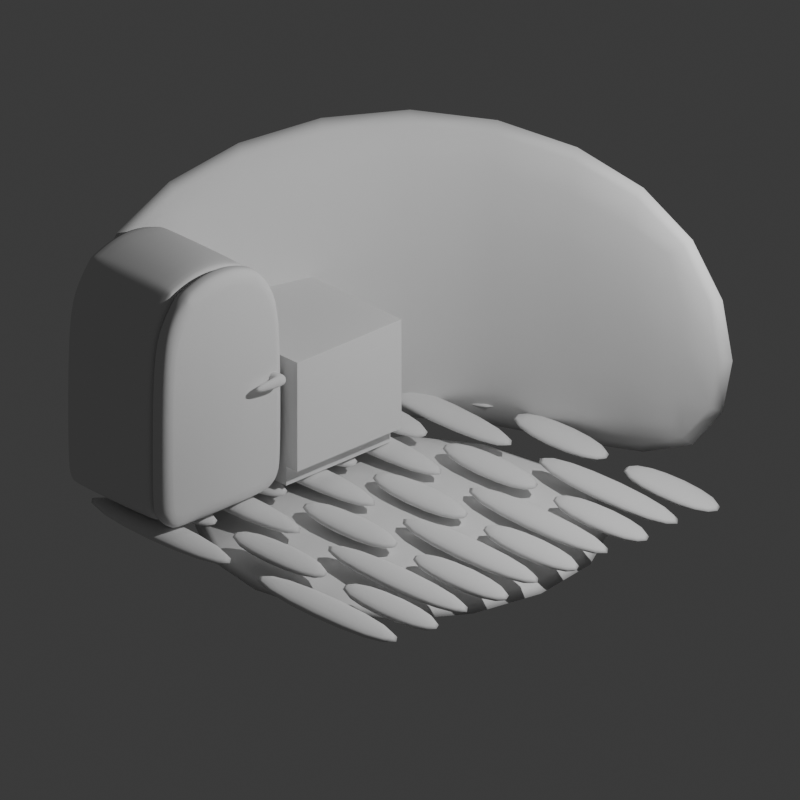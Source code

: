 # Source: Kitchen4.blend  (saved by Blender 4.0.36; exported with 4.5.12 LTS)
import bpy
from mathutils import Matrix  # noqa: F401  (used for matrix-valued properties, if any)

bpy.ops.wm.read_factory_settings(use_empty=True)
scene = bpy.context.scene
scene.name = 'Scene'

# ---- collections
col_collection = bpy.data.collections.new('Collection'); scene.collection.children.link(col_collection)

# ---- world
world_world = bpy.data.worlds.new('World'); scene.world = world_world
world_world.use_nodes = True; world_world.node_tree.nodes.clear()
_N = world_world.node_tree.nodes; _L = world_world.node_tree.links
n0 = _N.new('ShaderNodeOutputWorld'); n0.name = 'World Output'; n0.location = (300, 300)
n1 = _N.new('ShaderNodeBackground'); n1.name = 'Background'; n1.location = (10, 300)
n1.inputs[0].default_value = (0.05088, 0.05088, 0.05088, 1.0)
_L.new(n1.outputs[0], n0.inputs[0])
n0.is_active_output = True
world_world.color = (0.05088, 0.05088, 0.05088)
world_world.use_sun_shadow = False
world_world.sun_shadow_jitter_overblur = 0.0

# ---- cameras
cam_camera = bpy.data.cameras.new('Camera')
cam_camera.type = 'ORTHO'
cam_camera.clip_end = 100.0
cam_camera.ortho_scale = 7.474

# ---- lights
light_light = bpy.data.lights.new('Light', 'POINT')
light_light.transmission_factor = 0.0
light_light.use_soft_falloff = False
light_light.energy = 1000.0
light_light.shadow_soft_size = 0.1
light_light.shadow_maximum_resolution = 0.006
light_light.use_absolute_resolution = True

# ---- meshes
me_cube_001 = bpy.data.meshes.new('Cube.001')
me_cube_001.from_pydata([(-1.2, -1.0, -1.0), (-1.2, -1.0, 1.0), (-1.2, 1.2, -1.0), (-1.2, 1.2, 1.0), (1.0, 1.2, -1.0), (1.0, 1.2, 1.0), (-1.0, -1.0, -1.0), (-1.0, -1.0, 1.0), (-1.0, 1.0, -1.0), (-1.0, 1.0, 1.0), (1.0, 1.0, -1.0), (1.0, 1.0, 1.0)], [], [(0, 1, 3, 2), (2, 3, 5, 4), (6, 8, 9, 7), (8, 10, 11, 9), (0, 2, 8, 6), (1, 0, 6, 7), (3, 1, 7, 9), (2, 4, 10, 8), (5, 3, 9, 11), (4, 5, 11, 10)])
me_cube_001.polygons.foreach_set('use_smooth', [True] * 10)
_uv = me_cube_001.uv_layers.new(name='UVMap')
_uv.uv.foreach_set('vector', [0.375, 0.0, 0.625, 0.0, 0.625, 0.25, 0.375, 0.25, 0.375, 0.25, 0.625, 0.25, 0.625, 0.5, 0.375, 0.5, 0.375, 0.0, 0.375, 0.25, 0.625, 0.25, 0.625, 0.0, 0.375, 0.25, 0.375, 0.5, 0.625, 0.5, 0.625, 0.25, 0.375, 0.0, 0.375, 0.25, 0.375, 0.25, 0.375, 0.0, 0.625, 0.0, 0.375, 0.0, 0.375, 0.0, 0.625, 0.0, 0.625, 0.25, 0.625, 0.0, 0.625, 0.0, 0.625, 0.25, 0.375, 0.25, 0.375, 0.5, 0.375, 0.5, 0.375, 0.25, 0.625, 0.5, 0.625, 0.25, 0.625, 0.25, 0.625, 0.5, 0.375, 0.5, 0.625, 0.5, 0.625, 0.5, 0.375, 0.5])
me_cube_001.update()
me_cube_002 = bpy.data.meshes.new('Cube.002')
me_cube_002.from_pydata([(-1.0, -1.0, -1.0), (-1.0, 1.0, -1.0), (1.0, -1.0, -1.0), (1.0, 1.0, -1.0), (-1.0, -1.0, -0.8), (-1.0, 1.0, -0.8), (1.0, -1.0, -0.8), (1.0, 1.0, -0.8)], [], [(1, 3, 2, 0), (5, 4, 6, 7), (1, 0, 4, 5), (3, 1, 5, 7), (2, 3, 7, 6), (0, 2, 6, 4)])
me_cube_002.polygons.foreach_set('use_smooth', [True] * 6)
_uv = me_cube_002.uv_layers.new(name='UVMap')
_uv.uv.foreach_set('vector', [0.125, 0.5, 0.375, 0.5, 0.375, 0.75, 0.125, 0.75, 0.125, 0.5, 0.125, 0.75, 0.375, 0.75, 0.375, 0.5, 0.125, 0.5, 0.125, 0.75, 0.125, 0.75, 0.125, 0.5, 0.375, 0.5, 0.125, 0.5, 0.125, 0.5, 0.375, 0.5, 0.375, 0.75, 0.375, 0.5, 0.375, 0.5, 0.375, 0.75, 0.125, 0.75, 0.375, 0.75, 0.375, 0.75, 0.125, 0.75])
me_cube_002.update()
me_cube_003 = bpy.data.meshes.new('Cube.003')
me_cube_003.from_pydata([(-1.0, -1.0, -0.8), (-1.0, 1.0, -0.8), (1.0, -1.0, -0.8), (1.0, 1.0, -0.8), (-1.012, -0.5773, -0.7167), (-1.012, -0.3939, -0.7167), (0.9881, -0.1939, -0.7167), (0.9881, -0.3773, -0.7167), (-1.012, -0.3773, -0.7167), (-1.012, -0.1939, -0.7167), (0.9881, 0.006085, -0.7167), (0.9881, -0.1773, -0.7167), (-1.012, -0.1773, -0.7167), (-1.012, 0.006085, -0.7167), (0.9881, 0.2061, -0.7167), (0.9881, 0.02268, -0.7167), (-1.012, 0.02268, -0.7167), (-1.012, 0.2061, -0.7167), (0.9881, 0.4061, -0.7167), (0.9881, 0.2227, -0.7167), (-1.012, 0.2227, -0.7167), (-1.012, 0.4061, -0.7167), (-1.0, 0.7917, -0.8), (-1.0, 0.8083, -0.8), (-1.0, 0.5917, -0.8), (-1.0, 0.6083, -0.8), (-1.0, 0.3917, -0.8), (-1.0, 0.4083, -0.8), (-1.0, 0.1917, -0.8), (-1.0, 0.2083, -0.8), (-1.0, -0.008296, -0.8), (-1.0, 0.008296, -0.8), (-1.0, -0.2083, -0.8), (-1.0, -0.1917, -0.8), (-1.0, -0.4083, -0.8), (-1.0, -0.3917, -0.8), (-1.0, -0.6083, -0.8), (-1.0, -0.5917, -0.8), (-1.0, -0.8083, -0.8), (-1.0, -0.7917, -0.8), (1.0, -0.7917, -0.8), (1.0, -0.8083, -0.8), (1.0, -0.5917, -0.8), (1.0, -0.6083, -0.8), (1.0, -0.3917, -0.8), (1.0, -0.4083, -0.8), (1.0, -0.1917, -0.8), (1.0, -0.2083, -0.8), (1.0, 0.008296, -0.8), (1.0, -0.008296, -0.8), (1.0, 0.2083, -0.8), (1.0, 0.1917, -0.8), (1.0, 0.4083, -0.8), (1.0, 0.3917, -0.8), (1.0, 0.6083, -0.8), (1.0, 0.5917, -0.8), (1.0, 0.8083, -0.8), (1.0, 0.7917, -0.8), (0.9881, 0.6061, -0.7167), (0.9881, 0.4227, -0.7167), (-1.012, 0.4227, -0.7167), (-1.012, 0.6061, -0.7167), (0.9881, 0.8061, -0.7167), (0.9881, 0.6227, -0.7167), (-1.012, 0.6227, -0.7167), (-1.012, 0.8061, -0.7167), (0.9881, 1.014, -0.7167), (0.9881, 0.8227, -0.7167), (-1.012, 0.8227, -0.7167), (-1.012, 1.014, -0.7167), (-0.3266, 0.008296, -0.8), (-0.3401, 0.008296, -0.8), (0.3401, 0.008296, -0.8), (0.3266, 0.008296, -0.8), (0.3266, 0.1917, -0.8), (0.3401, 0.1917, -0.8), (-0.3401, 0.1917, -0.8), (-0.3266, 0.1917, -0.8), (0.03141, -0.1917, -0.8), (0.01794, -0.1917, -0.8), (0.01794, -0.008296, -0.8), (0.03141, -0.008296, -0.8), (-0.3266, -0.3917, -0.8), (-0.3401, -0.3917, -0.8), (0.3401, -0.3917, -0.8), (0.3266, -0.3917, -0.8), (0.3266, -0.2083, -0.8), (0.3401, -0.2083, -0.8), (-0.3401, -0.2083, -0.8), (-0.3266, -0.2083, -0.8), (0.001238, -0.5917, -0.8), (-0.01223, -0.5917, -0.8), (-0.01223, -0.4083, -0.8), (0.001238, -0.4083, -0.8), (-0.3266, -0.7917, -0.8), (-0.3401, -0.7917, -0.8), (0.3401, -0.7917, -0.8), (0.3266, -0.7917, -0.8), (0.3266, -0.6083, -0.8), (0.3401, -0.6083, -0.8), (-0.3401, -0.6083, -0.8), (-0.3266, -0.6083, -0.8), (-0.006736, -0.8083, -0.8), (0.006736, -0.8083, -0.8), (0.006736, -1.0, -0.8), (-0.006736, -1.0, -0.8), (-0.006736, 0.3917, -0.8), (0.006736, 0.3917, -0.8), (0.006736, 0.2083, -0.8), (-0.006736, 0.2083, -0.8), (-0.3401, 0.5917, -0.8), (-0.3266, 0.5917, -0.8), (0.3266, 0.5917, -0.8), (0.3401, 0.5917, -0.8), (0.3401, 0.4083, -0.8), (0.3266, 0.4083, -0.8), (-0.3266, 0.4083, -0.8), (-0.3401, 0.4083, -0.8), (-0.006736, 0.7917, -0.8), (0.006736, 0.7917, -0.8), (0.006736, 0.6083, -0.8), (-0.006736, 0.6083, -0.8), (0.3267, 1.0, -0.8), (0.3402, 1.0, -0.8), (-0.34, 1.0, -0.8), (-0.3265, 1.0, -0.8), (0.3402, 0.8083, -0.8), (0.3267, 0.8083, -0.8), (-0.3265, 0.8083, -0.8), (-0.34, 0.8083, -0.8), (0.9881, -0.5773, -0.7167), (0.9881, -0.3939, -0.7167), (-1.012, -0.5939, -0.7167), (-1.012, -0.7773, -0.7167), (0.9881, -0.7773, -0.7167), (0.9881, -0.5939, -0.7167), (-1.012, -0.7939, -0.7167), (-1.012, -0.9856, -0.7167), (0.9881, -0.9856, -0.7167), (0.9881, -0.7939, -0.7167), (-0.00521, 0.2227, -0.7167), (-0.00521, 0.4061, -0.7167), (-0.01868, 0.4061, -0.7167), (-0.01868, 0.2227, -0.7167), (-0.3384, 0.8227, -0.7167), (-0.3384, 1.014, -0.7167), (-0.3519, 1.014, -0.7167), (-0.3519, 0.8227, -0.7167), (0.3281, 0.4227, -0.7167), (0.3281, 0.6061, -0.7167), (0.3147, 0.6061, -0.7167), (0.3147, 0.4227, -0.7167), (0.3281, 0.02268, -0.7167), (0.3281, 0.2061, -0.7167), (0.3147, 0.2061, -0.7167), (0.3147, 0.02268, -0.7167), (-0.3385, 0.02268, -0.7167), (-0.3385, 0.2061, -0.7167), (-0.352, 0.2061, -0.7167), (-0.352, 0.02268, -0.7167), (0.01947, -0.1773, -0.7167), (0.01947, 0.006085, -0.7167), (0.005994, 0.006085, -0.7167), (0.005994, -0.1773, -0.7167), (0.3282, 0.8227, -0.7167), (0.3282, 1.014, -0.7167), (0.3148, 1.014, -0.7167), (0.3148, 0.8227, -0.7167), (-0.00521, 0.6227, -0.7167), (-0.00521, 0.8061, -0.7167), (-0.01868, 0.8061, -0.7167), (-0.01868, 0.6227, -0.7167), (-0.3385, 0.4227, -0.7167), (-0.3385, 0.6061, -0.7167), (-0.352, 0.6061, -0.7167), (-0.352, 0.4227, -0.7167), (0.3281, -0.3773, -0.7167), (0.3281, -0.1939, -0.7167), (0.3147, -0.1939, -0.7167), (0.3147, -0.3773, -0.7167), (-0.3385, -0.3773, -0.7167), (-0.3385, -0.1939, -0.7167), (-0.352, -0.1939, -0.7167), (-0.352, -0.3773, -0.7167), (-0.01071, -0.5773, -0.7167), (-0.01071, -0.3939, -0.7167), (-0.02418, -0.3939, -0.7167), (-0.02418, -0.5773, -0.7167), (0.3281, -0.7773, -0.7167), (0.3281, -0.5939, -0.7167), (0.3147, -0.5939, -0.7167), (0.3147, -0.7773, -0.7167), (-0.3385, -0.7773, -0.7167), (-0.3385, -0.5939, -0.7167), (-0.352, -0.5939, -0.7167), (-0.352, -0.7773, -0.7167), (-0.00521, -0.9856, -0.7167), (-0.00521, -0.7939, -0.7167), (-0.01868, -0.7939, -0.7167), (-0.01868, -0.9856, -0.7167)], [], [(111, 112, 115, 116), (123, 3, 56, 126), (22, 118, 121, 25), (26, 106, 109, 29), (30, 80, 79, 33), (32, 88, 83, 35), (34, 92, 91, 37), (36, 100, 95, 39), (38, 102, 105, 0), (107, 53, 50, 108), (75, 51, 48, 72), (77, 74, 73, 70), (81, 49, 46, 78), (87, 47, 44, 84), (89, 86, 85, 82), (93, 45, 42, 90), (99, 43, 40, 96), (101, 98, 97, 94), (103, 41, 2, 104), (125, 122, 127, 128), (113, 55, 52, 114), (24, 110, 117, 27), (119, 57, 54, 120), (185, 184, 130, 131), (1, 124, 129, 23), (181, 180, 179, 178), (177, 176, 7, 6), (161, 160, 11, 10), (157, 156, 155, 154), (153, 152, 15, 14), (141, 140, 19, 18), (136, 137, 199, 198), (132, 133, 195, 194), (5, 4, 187, 186), (9, 8, 183, 182), (13, 12, 163, 162), (21, 20, 143, 142), (65, 64, 171, 170), (165, 164, 67, 66), (173, 172, 151, 150), (28, 76, 71, 31), (189, 188, 134, 135), (193, 192, 191, 190), (197, 196, 138, 139), (145, 144, 167, 166), (149, 148, 59, 58), (61, 60, 175, 174), (169, 168, 63, 62), (69, 68, 147, 146), (17, 16, 159, 158), (116, 115, 151, 172), (44, 47, 6, 7), (110, 24, 61, 174), (93, 90, 184, 185), (34, 37, 4, 5), (27, 117, 175, 60), (42, 45, 131, 130), (55, 113, 149, 58), (91, 92, 186, 187), (36, 39, 133, 132), (114, 52, 59, 148), (40, 43, 135, 134), (118, 22, 65, 170), (99, 96, 188, 189), (38, 0, 137, 136), (25, 121, 171, 64), (2, 41, 139, 138), (57, 119, 169, 62), (97, 98, 190, 191), (120, 54, 63, 168), (107, 108, 140, 141), (3, 123, 165, 66), (101, 94, 192, 193), (126, 56, 67, 164), (109, 106, 142, 143), (122, 125, 145, 166), (95, 100, 194, 195), (128, 127, 167, 144), (125, 128, 144, 145), (124, 1, 69, 146), (103, 104, 196, 197), (23, 129, 147, 68), (129, 124, 146, 147), (105, 102, 198, 199), (76, 28, 17, 158), (113, 114, 148, 149), (31, 71, 159, 16), (74, 77, 157, 154), (115, 112, 150, 151), (70, 73, 155, 156), (51, 75, 153, 14), (75, 72, 152, 153), (72, 48, 15, 152), (80, 30, 13, 162), (73, 74, 154, 155), (33, 79, 163, 12), (49, 81, 161, 10), (77, 70, 156, 157), (78, 46, 11, 160), (88, 32, 9, 182), (71, 76, 158, 159), (35, 83, 183, 8), (86, 89, 181, 178), (81, 78, 160, 161), (82, 85, 179, 180), (47, 87, 177, 6), (79, 80, 162, 163), (84, 44, 7, 176), (92, 34, 5, 186), (123, 126, 164, 165), (37, 91, 187, 4), (45, 93, 185, 131), (127, 122, 166, 167), (90, 42, 130, 184), (100, 36, 132, 194), (119, 120, 168, 169), (39, 95, 195, 133), (98, 101, 193, 190), (121, 118, 170, 171), (1, 23, 68, 69), (94, 97, 191, 192), (56, 3, 66, 67), (43, 99, 189, 135), (111, 116, 172, 173), (22, 25, 64, 65), (96, 40, 134, 188), (54, 57, 62, 63), (102, 38, 136, 198), (117, 110, 174, 175), (24, 27, 60, 61), (0, 105, 199, 137), (52, 55, 58, 59), (41, 103, 197, 139), (87, 84, 176, 177), (26, 29, 20, 21), (104, 2, 138, 196), (50, 53, 18, 19), (53, 107, 141, 18), (85, 86, 178, 179), (28, 31, 16, 17), (108, 50, 19, 140), (48, 51, 14, 15), (106, 26, 21, 142), (89, 82, 180, 181), (30, 33, 12, 13), (29, 109, 143, 20), (46, 49, 10, 11), (112, 111, 173, 150), (83, 88, 182, 183), (32, 35, 8, 9)])
me_cube_003.polygons.foreach_set('use_smooth', [True] * 150)
_uv = me_cube_003.uv_layers.new(name='UVMap')
_uv.uv.foreach_set('vector', [0.2092, 0.551, 0.2908, 0.551, 0.2908, 0.574, 0.2092, 0.574, 0.2925, 0.5, 0.375, 0.5, 0.375, 0.524, 0.2925, 0.524, 0.125, 0.526, 0.2492, 0.526, 0.2492, 0.549, 0.125, 0.549, 0.125, 0.576, 0.2492, 0.576, 0.2492, 0.599, 0.125, 0.599, 0.125, 0.626, 0.2522, 0.626, 0.2522, 0.649, 0.125, 0.649, 0.125, 0.651, 0.2075, 0.651, 0.2075, 0.674, 0.125, 0.674, 0.125, 0.676, 0.2485, 0.676, 0.2485, 0.699, 0.125, 0.699, 0.125, 0.701, 0.2075, 0.701, 0.2075, 0.724, 0.125, 0.724, 0.125, 0.726, 0.2492, 0.726, 0.2492, 0.75, 0.125, 0.75, 0.2508, 0.576, 0.375, 0.576, 0.375, 0.599, 0.2508, 0.599, 0.2925, 0.601, 0.375, 0.601, 0.375, 0.624, 0.2925, 0.624, 0.2092, 0.601, 0.2908, 0.601, 0.2908, 0.624, 0.2092, 0.624, 0.2539, 0.626, 0.375, 0.626, 0.375, 0.649, 0.2539, 0.649, 0.2925, 0.651, 0.375, 0.651, 0.375, 0.674, 0.2925, 0.674, 0.2092, 0.651, 0.2908, 0.651, 0.2908, 0.674, 0.2092, 0.674, 0.2502, 0.676, 0.375, 0.676, 0.375, 0.699, 0.2502, 0.699, 0.2925, 0.701, 0.375, 0.701, 0.375, 0.724, 0.2925, 0.724, 0.2092, 0.701, 0.2908, 0.701, 0.2908, 0.724, 0.2092, 0.724, 0.2508, 0.726, 0.375, 0.726, 0.375, 0.75, 0.2508, 0.75, 0.2092, 0.5, 0.2908, 0.5, 0.2908, 0.524, 0.2092, 0.524, 0.2925, 0.551, 0.375, 0.551, 0.375, 0.574, 0.2925, 0.574, 0.125, 0.551, 0.2075, 0.551, 0.2075, 0.574, 0.125, 0.574, 0.2508, 0.526, 0.375, 0.526, 0.375, 0.549, 0.2508, 0.549, 0.2502, 0.676, 0.2502, 0.699, 0.375, 0.699, 0.375, 0.676, 0.125, 0.5, 0.2075, 0.5, 0.2075, 0.524, 0.125, 0.524, 0.2092, 0.651, 0.2092, 0.674, 0.2908, 0.674, 0.2908, 0.651, 0.2925, 0.651, 0.2925, 0.674, 0.375, 0.674, 0.375, 0.651, 0.2539, 0.626, 0.2539, 0.649, 0.375, 0.649, 0.375, 0.626, 0.2092, 0.601, 0.2092, 0.624, 0.2908, 0.624, 0.2908, 0.601, 0.2925, 0.601, 0.2925, 0.624, 0.375, 0.624, 0.375, 0.601, 0.2508, 0.576, 0.2508, 0.599, 0.375, 0.599, 0.375, 0.576, 0.125, 0.726, 0.125, 0.75, 0.2492, 0.75, 0.2492, 0.726, 0.125, 0.701, 0.125, 0.724, 0.2075, 0.724, 0.2075, 0.701, 0.125, 0.676, 0.125, 0.699, 0.2485, 0.699, 0.2485, 0.676, 0.125, 0.651, 0.125, 0.674, 0.2075, 0.674, 0.2075, 0.651, 0.125, 0.626, 0.125, 0.649, 0.2522, 0.649, 0.2522, 0.626, 0.125, 0.576, 0.125, 0.599, 0.2492, 0.599, 0.2492, 0.576, 0.125, 0.526, 0.125, 0.549, 0.2492, 0.549, 0.2492, 0.526, 0.2925, 0.5, 0.2925, 0.524, 0.375, 0.524, 0.375, 0.5, 0.2092, 0.551, 0.2092, 0.574, 0.2908, 0.574, 0.2908, 0.551, 0.125, 0.601, 0.2075, 0.601, 0.2075, 0.624, 0.125, 0.624, 0.2925, 0.701, 0.2925, 0.724, 0.375, 0.724, 0.375, 0.701, 0.2092, 0.701, 0.2092, 0.724, 0.2908, 0.724, 0.2908, 0.701, 0.2508, 0.726, 0.2508, 0.75, 0.375, 0.75, 0.375, 0.726, 0.2092, 0.5, 0.2092, 0.524, 0.2908, 0.524, 0.2908, 0.5, 0.2925, 0.551, 0.2925, 0.574, 0.375, 0.574, 0.375, 0.551, 0.125, 0.551, 0.125, 0.574, 0.2075, 0.574, 0.2075, 0.551, 0.2508, 0.526, 0.2508, 0.549, 0.375, 0.549, 0.375, 0.526, 0.125, 0.5, 0.125, 0.524, 0.2075, 0.524, 0.2075, 0.5, 0.125, 0.601, 0.125, 0.624, 0.2075, 0.624, 0.2075, 0.601, 0.2092, 0.574, 0.2908, 0.574, 0.2908, 0.574, 0.2092, 0.574, 0.375, 0.674, 0.375, 0.651, 0.375, 0.651, 0.375, 0.674, 0.2075, 0.551, 0.125, 0.551, 0.125, 0.551, 0.2075, 0.551, 0.2502, 0.676, 0.2502, 0.699, 0.2502, 0.699, 0.2502, 0.676, 0.125, 0.676, 0.125, 0.699, 0.125, 0.699, 0.125, 0.676, 0.125, 0.574, 0.2075, 0.574, 0.2075, 0.574, 0.125, 0.574, 0.375, 0.699, 0.375, 0.676, 0.375, 0.676, 0.375, 0.699, 0.375, 0.551, 0.2925, 0.551, 0.2925, 0.551, 0.375, 0.551, 0.2485, 0.699, 0.2485, 0.676, 0.2485, 0.676, 0.2485, 0.699, 0.125, 0.701, 0.125, 0.724, 0.125, 0.724, 0.125, 0.701, 0.2925, 0.574, 0.375, 0.574, 0.375, 0.574, 0.2925, 0.574, 0.375, 0.724, 0.375, 0.701, 0.375, 0.701, 0.375, 0.724, 0.2492, 0.526, 0.125, 0.526, 0.125, 0.526, 0.2492, 0.526, 0.2925, 0.701, 0.2925, 0.724, 0.2925, 0.724, 0.2925, 0.701, 0.125, 0.726, 0.125, 0.75, 0.125, 0.75, 0.125, 0.726, 0.125, 0.549, 0.2492, 0.549, 0.2492, 0.549, 0.125, 0.549, 0.375, 0.75, 0.375, 0.726, 0.375, 0.726, 0.375, 0.75, 0.375, 0.526, 0.2508, 0.526, 0.2508, 0.526, 0.375, 0.526, 0.2908, 0.724, 0.2908, 0.701, 0.2908, 0.701, 0.2908, 0.724, 0.2508, 0.549, 0.375, 0.549, 0.375, 0.549, 0.2508, 0.549, 0.2508, 0.576, 0.2508, 0.599, 0.2508, 0.599, 0.2508, 0.576, 0.375, 0.5, 0.2925, 0.5, 0.2925, 0.5, 0.375, 0.5, 0.2092, 0.701, 0.2092, 0.724, 0.2092, 0.724, 0.2092, 0.701, 0.2925, 0.524, 0.375, 0.524, 0.375, 0.524, 0.2925, 0.524, 0.2492, 0.599, 0.2492, 0.576, 0.2492, 0.576, 0.2492, 0.599, 0.2908, 0.5, 0.2092, 0.5, 0.2092, 0.5, 0.2908, 0.5, 0.2075, 0.724, 0.2075, 0.701, 0.2075, 0.701, 0.2075, 0.724, 0.2092, 0.524, 0.2908, 0.524, 0.2908, 0.524, 0.2092, 0.524, 0.2092, 0.5, 0.2092, 0.524, 0.2092, 0.524, 0.2092, 0.5, 0.2075, 0.5, 0.125, 0.5, 0.125, 0.5, 0.2075, 0.5, 0.2508, 0.726, 0.2508, 0.75, 0.2508, 0.75, 0.2508, 0.726, 0.125, 0.524, 0.2075, 0.524, 0.2075, 0.524, 0.125, 0.524, 0.2075, 0.524, 0.2075, 0.5, 0.2075, 0.5, 0.2075, 0.524, 0.2492, 0.75, 0.2492, 0.726, 0.2492, 0.726, 0.2492, 0.75, 0.2075, 0.601, 0.125, 0.601, 0.125, 0.601, 0.2075, 0.601, 0.2925, 0.551, 0.2925, 0.574, 0.2925, 0.574, 0.2925, 0.551, 0.125, 0.624, 0.2075, 0.624, 0.2075, 0.624, 0.125, 0.624, 0.2908, 0.601, 0.2092, 0.601, 0.2092, 0.601, 0.2908, 0.601, 0.2908, 0.574, 0.2908, 0.551, 0.2908, 0.551, 0.2908, 0.574, 0.2092, 0.624, 0.2908, 0.624, 0.2908, 0.624, 0.2092, 0.624, 0.375, 0.601, 0.2925, 0.601, 0.2925, 0.601, 0.375, 0.601, 0.2925, 0.601, 0.2925, 0.624, 0.2925, 0.624, 0.2925, 0.601, 0.2925, 0.624, 0.375, 0.624, 0.375, 0.624, 0.2925, 0.624, 0.2522, 0.626, 0.125, 0.626, 0.125, 0.626, 0.2522, 0.626, 0.2908, 0.624, 0.2908, 0.601, 0.2908, 0.601, 0.2908, 0.624, 0.125, 0.649, 0.2522, 0.649, 0.2522, 0.649, 0.125, 0.649, 0.375, 0.626, 0.2539, 0.626, 0.2539, 0.626, 0.375, 0.626, 0.2092, 0.601, 0.2092, 0.624, 0.2092, 0.624, 0.2092, 0.601, 0.2539, 0.649, 0.375, 0.649, 0.375, 0.649, 0.2539, 0.649, 0.2075, 0.651, 0.125, 0.651, 0.125, 0.651, 0.2075, 0.651, 0.2075, 0.624, 0.2075, 0.601, 0.2075, 0.601, 0.2075, 0.624, 0.125, 0.674, 0.2075, 0.674, 0.2075, 0.674, 0.125, 0.674, 0.2908, 0.651, 0.2092, 0.651, 0.2092, 0.651, 0.2908, 0.651, 0.2539, 0.626, 0.2539, 0.649, 0.2539, 0.649, 0.2539, 0.626, 0.2092, 0.674, 0.2908, 0.674, 0.2908, 0.674, 0.2092, 0.674, 0.375, 0.651, 0.2925, 0.651, 0.2925, 0.651, 0.375, 0.651, 0.2522, 0.649, 0.2522, 0.626, 0.2522, 0.626, 0.2522, 0.649, 0.2925, 0.674, 0.375, 0.674, 0.375, 0.674, 0.2925, 0.674, 0.2485, 0.676, 0.125, 0.676, 0.125, 0.676, 0.2485, 0.676, 0.2925, 0.5, 0.2925, 0.524, 0.2925, 0.524, 0.2925, 0.5, 0.125, 0.699, 0.2485, 0.699, 0.2485, 0.699, 0.125, 0.699, 0.375, 0.676, 0.2502, 0.676, 0.2502, 0.676, 0.375, 0.676, 0.2908, 0.524, 0.2908, 0.5, 0.2908, 0.5, 0.2908, 0.524, 0.2502, 0.699, 0.375, 0.699, 0.375, 0.699, 0.2502, 0.699, 0.2075, 0.701, 0.125, 0.701, 0.125, 0.701, 0.2075, 0.701, 0.2508, 0.526, 0.2508, 0.549, 0.2508, 0.549, 0.2508, 0.526, 0.125, 0.724, 0.2075, 0.724, 0.2075, 0.724, 0.125, 0.724, 0.2908, 0.701, 0.2092, 0.701, 0.2092, 0.701, 0.2908, 0.701, 0.2492, 0.549, 0.2492, 0.526, 0.2492, 0.526, 0.2492, 0.549, 0.125, 0.5, 0.125, 0.524, 0.125, 0.524, 0.125, 0.5, 0.2092, 0.724, 0.2908, 0.724, 0.2908, 0.724, 0.2092, 0.724, 0.375, 0.524, 0.375, 0.5, 0.375, 0.5, 0.375, 0.524, 0.375, 0.701, 0.2925, 0.701, 0.2925, 0.701, 0.375, 0.701, 0.2092, 0.551, 0.2092, 0.574, 0.2092, 0.574, 0.2092, 0.551, 0.125, 0.526, 0.125, 0.549, 0.125, 0.549, 0.125, 0.526, 0.2925, 0.724, 0.375, 0.724, 0.375, 0.724, 0.2925, 0.724, 0.375, 0.549, 0.375, 0.526, 0.375, 0.526, 0.375, 0.549, 0.2492, 0.726, 0.125, 0.726, 0.125, 0.726, 0.2492, 0.726, 0.2075, 0.574, 0.2075, 0.551, 0.2075, 0.551, 0.2075, 0.574, 0.125, 0.551, 0.125, 0.574, 0.125, 0.574, 0.125, 0.551, 0.125, 0.75, 0.2492, 0.75, 0.2492, 0.75, 0.125, 0.75, 0.375, 0.574, 0.375, 0.551, 0.375, 0.551, 0.375, 0.574, 0.375, 0.726, 0.2508, 0.726, 0.2508, 0.726, 0.375, 0.726, 0.2925, 0.651, 0.2925, 0.674, 0.2925, 0.674, 0.2925, 0.651, 0.125, 0.576, 0.125, 0.599, 0.125, 0.599, 0.125, 0.576, 0.2508, 0.75, 0.375, 0.75, 0.375, 0.75, 0.2508, 0.75, 0.375, 0.599, 0.375, 0.576, 0.375, 0.576, 0.375, 0.599, 0.375, 0.576, 0.2508, 0.576, 0.2508, 0.576, 0.375, 0.576, 0.2908, 0.674, 0.2908, 0.651, 0.2908, 0.651, 0.2908, 0.674, 0.125, 0.601, 0.125, 0.624, 0.125, 0.624, 0.125, 0.601, 0.2508, 0.599, 0.375, 0.599, 0.375, 0.599, 0.2508, 0.599, 0.375, 0.624, 0.375, 0.601, 0.375, 0.601, 0.375, 0.624, 0.2492, 0.576, 0.125, 0.576, 0.125, 0.576, 0.2492, 0.576, 0.2092, 0.651, 0.2092, 0.674, 0.2092, 0.674, 0.2092, 0.651, 0.125, 0.626, 0.125, 0.649, 0.125, 0.649, 0.125, 0.626, 0.125, 0.599, 0.2492, 0.599, 0.2492, 0.599, 0.125, 0.599, 0.375, 0.649, 0.375, 0.626, 0.375, 0.626, 0.375, 0.649, 0.2908, 0.551, 0.2092, 0.551, 0.2092, 0.551, 0.2908, 0.551, 0.2075, 0.674, 0.2075, 0.651, 0.2075, 0.651, 0.2075, 0.674, 0.125, 0.651, 0.125, 0.674, 0.125, 0.674, 0.125, 0.651])
me_cube_003.update()
me_plane = bpy.data.meshes.new('Plane')
me_plane.from_pydata([(-1.0, 0.1991, 2.489), (-1.0, 1.0, 1.688), (-1.0, 0.5996, 2.382), (-1.0, 0.8927, 2.088), (-1.0, -1.0, 1.688), (-1.0, -0.1991, 2.489), (-1.0, -0.8927, 2.088), (-1.0, -0.5996, 2.382), (1.0, -0.1809, 2.351), (1.0, -0.8618, 1.67), (1.0, -0.528, 2.258), (1.0, -0.7688, 2.017), (1.0, 0.8618, 1.67), (1.0, 0.1809, 2.351), (1.0, 0.7688, 2.017), (1.0, 0.528, 2.258), (-1.0, -0.7181, 0.0), (-1.0, -1.0, 0.2819), (-1.0, -0.9174, 0.08258), (1.0, -0.8618, 0.3094), (1.0, -0.6906, 0.1382), (1.0, -0.8117, 0.1883), (-1.0, 1.0, 0.2819), (-1.0, 0.7181, 0.0), (-1.0, 0.9174, 0.08258), (1.0, 0.6906, 0.1382), (1.0, 0.8618, 0.3094), (1.0, 0.8117, 0.1883), (1.0, -1.0, 1.688), (1.0, -0.8927, 2.088), (1.0, -0.5996, 2.382), (1.0, -0.1991, 2.489), (1.0, 0.8927, 2.088), (1.0, 1.0, 1.688), (1.0, 0.5996, 2.382), (1.0, 0.1991, 2.489), (1.0, -0.7181, 0.0), (1.0, -0.9174, 0.08258), (1.0, -1.0, 0.2819), (1.0, 0.9174, 0.08258), (1.0, 0.7181, 0.0), (1.0, 1.0, 0.2819)], [], [(17, 38, 28, 4), (5, 31, 35, 0), (19, 21, 20, 25, 27, 26, 12, 14, 15, 13, 8, 10, 11, 9), (41, 22, 1, 33), (4, 28, 29, 6), (6, 29, 30, 7), (7, 30, 31, 5), (33, 1, 3, 32), (32, 3, 2, 34), (34, 2, 0, 35), (16, 23, 40, 36), (16, 36, 37, 18), (18, 37, 38, 17), (40, 23, 24, 39), (39, 24, 22, 41), (22, 24, 23, 16, 18, 17, 4, 6, 7, 5, 0, 2, 3, 1), (9, 11, 29, 28), (11, 10, 30, 29), (10, 8, 31, 30), (14, 12, 33, 32), (15, 14, 32, 34), (13, 15, 34, 35), (8, 13, 35, 31), (20, 21, 37, 36), (21, 19, 38, 37), (27, 25, 40, 39), (26, 27, 39, 41), (25, 20, 36, 40), (19, 9, 28, 38), (12, 26, 41, 33)])
me_plane.polygons.foreach_set('use_smooth', [True] * 30)
_uv = me_plane.uv_layers.new(name='UVMap')
_uv.uv.foreach_set('vector', [0.0, 0.0, 1.0, 0.0, 1.0, 0.0, 0.0, 0.0, 0.0, 0.4004, 1.0, 0.4004, 1.0, 0.5996, 0.0, 0.5996, 1.0, 0.06363, 1.0, 0.08279, 1.0, 0.1493, 1.0, 0.8507, 1.0, 0.9172, 1.0, 0.9364, 1.0, 0.9354, 1.0, 0.9066, 1.0, 0.7687, 1.0, 0.5909, 1.0, 0.4091, 1.0, 0.2313, 1.0, 0.09337, 1.0, 0.06456, 1.0, 1.0, 0.0, 1.0, 0.0, 1.0, 1.0, 1.0, 0.0, 0.0, 1.0, 0.0, 1.0, 0.01788, 0.0, 0.01788, 0.0, 0.01788, 1.0, 0.01788, 1.0, 0.2002, 0.0, 0.2002, 0.0, 0.2002, 1.0, 0.2002, 1.0, 0.4004, 0.0, 0.4004, 1.0, 1.0, 0.0, 1.0, 0.0, 0.9821, 1.0, 0.9821, 1.0, 0.9821, 0.0, 0.9821, 0.0, 0.7998, 1.0, 0.7998, 1.0, 0.7998, 0.0, 0.7998, 0.0, 0.5996, 1.0, 0.5996, 0.0, 0.141, 0.0, 0.859, 1.0, 0.859, 1.0, 0.141, 0.0, 0.141, 1.0, 0.141, 1.0, 0.01376, 0.0, 0.01376, 0.0, 0.01376, 1.0, 0.01376, 1.0, 0.0, 0.0, 0.0, 1.0, 0.859, 0.0, 0.859, 0.0, 0.9862, 1.0, 0.9862, 1.0, 0.9862, 0.0, 0.9862, 0.0, 1.0, 1.0, 1.0, 0.0, 1.0, 0.0, 0.9862, 0.0, 0.859, 0.0, 0.141, 0.0, 0.01376, 0.0, 0.0, 0.0, 0.0, 0.0, 0.01788, 0.0, 0.2002, 0.0, 0.4004, 0.0, 0.5996, 0.0, 0.7998, 0.0, 0.9821, 0.0, 1.0, 1.0, 0.06456, 1.0, 0.09337, 1.0, 0.01788, 1.0, 0.0, 1.0, 0.09337, 1.0, 0.2313, 1.0, 0.2002, 1.0, 0.01788, 1.0, 0.2313, 1.0, 0.4091, 1.0, 0.4004, 1.0, 0.2002, 1.0, 0.9066, 1.0, 0.9354, 1.0, 1.0, 1.0, 0.9821, 1.0, 0.7687, 1.0, 0.9066, 1.0, 0.9821, 1.0, 0.7998, 1.0, 0.5909, 1.0, 0.7687, 1.0, 0.7998, 1.0, 0.5996, 1.0, 0.4091, 1.0, 0.5909, 1.0, 0.5996, 1.0, 0.4004, 1.0, 0.1493, 1.0, 0.08279, 1.0, 0.01376, 1.0, 0.141, 1.0, 0.08279, 1.0, 0.06363, 1.0, 0.0, 1.0, 0.01376, 1.0, 0.9172, 1.0, 0.8507, 1.0, 0.859, 1.0, 0.9862, 1.0, 0.9364, 1.0, 0.9172, 1.0, 0.9862, 1.0, 1.0, 1.0, 0.8507, 1.0, 0.1493, 1.0, 0.141, 1.0, 0.859, 1.0, 0.06363, 1.0, 0.06456, 1.0, 0.0, 1.0, 0.0, 1.0, 0.9354, 1.0, 0.9364, 1.0, 1.0, 1.0, 1.0])
me_plane.update()
me_plane_001 = bpy.data.meshes.new('Plane.001')
me_plane_001.from_pydata([(1.0, -0.1809, 2.351), (1.0, -0.8618, 1.67), (1.0, -0.528, 2.258), (1.0, -0.7688, 2.017), (1.0, 0.8618, 1.67), (1.0, 0.1809, 2.351), (1.0, 0.7688, 2.017), (1.0, 0.528, 2.258), (1.0, -0.8618, 0.3094), (1.0, -0.6906, 0.1382), (1.0, -0.8117, 0.1883), (1.0, 0.6906, 0.1382), (1.0, 0.8618, 0.3094), (1.0, 0.8117, 0.1883), (1.0, -1.0, 1.688), (1.0, -0.8927, 2.088), (1.0, -0.5996, 2.382), (1.0, -0.1991, 2.489), (1.0, 0.8927, 2.088), (1.0, 1.0, 1.688), (1.0, 0.5996, 2.382), (1.0, 0.1991, 2.489), (1.0, -0.7181, 0.0), (1.0, -0.9174, 0.08258), (1.0, -1.0, 0.2819), (1.0, 0.9174, 0.08258), (1.0, 0.7181, 0.0), (1.0, 1.0, 0.2819), (1.371, -0.9848, 1.688), (1.371, -0.8775, 2.088), (1.371, -0.5843, 2.382), (1.371, -0.1839, 2.489), (1.371, 0.9079, 2.088), (1.371, 1.015, 1.688), (1.371, 0.6148, 2.382), (1.371, 0.2144, 2.489), (1.371, -0.7028, -2.361e-07), (1.371, -0.9022, 0.08258), (1.371, -0.9848, 0.2819), (1.371, 0.9327, 0.08258), (1.371, 0.7333, -2.361e-07), (1.371, 1.015, 0.2819), (1.371, -0.8466, 1.67), (1.371, -0.7536, 2.017), (1.371, -0.5128, 2.258), (1.371, -0.1657, 2.351), (1.371, 0.7841, 2.017), (1.371, 0.8771, 1.67), (1.371, 0.5433, 2.258), (1.371, 0.1962, 2.351), (1.371, -0.6753, 0.1382), (1.371, -0.7964, 0.1883), (1.371, -0.8466, 0.3094), (1.371, 0.8269, 0.1883), (1.371, 0.7058, 0.1382), (1.371, 0.8771, 0.3094)], [], [(8, 1, 3, 2, 0, 5, 7, 6, 4, 12, 13, 11, 9, 10), (1, 14, 15, 3), (3, 15, 16, 2), (2, 16, 17, 0), (6, 18, 19, 4), (7, 20, 18, 6), (5, 21, 20, 7), (0, 17, 21, 5), (9, 22, 23, 10), (10, 23, 24, 8), (13, 25, 26, 11), (12, 27, 25, 13), (11, 26, 22, 9), (8, 24, 14, 1), (4, 19, 27, 12), (52, 51, 50, 54, 53, 55, 47, 46, 48, 49, 45, 44, 43, 42), (42, 43, 29, 28), (43, 44, 30, 29), (44, 45, 31, 30), (46, 47, 33, 32), (48, 46, 32, 34), (49, 48, 34, 35), (45, 49, 35, 31), (50, 51, 37, 36), (51, 52, 38, 37), (53, 54, 40, 39), (55, 53, 39, 41), (54, 50, 36, 40), (52, 42, 28, 38), (47, 55, 41, 33), (24, 23, 37, 38), (16, 15, 29, 30), (26, 25, 39, 40), (17, 16, 30, 31), (25, 27, 41, 39), (19, 18, 32, 33), (22, 26, 40, 36), (18, 20, 34, 32), (14, 24, 38, 28), (20, 21, 35, 34), (27, 19, 33, 41), (21, 17, 31, 35), (23, 22, 36, 37), (15, 14, 28, 29)])
me_plane_001.polygons.foreach_set('use_smooth', [True] * 44)
_uv = me_plane_001.uv_layers.new(name='UVMap')
_uv.uv.foreach_set('vector', [1.0, 0.06363, 1.0, 0.06456, 1.0, 0.09337, 1.0, 0.2313, 1.0, 0.4091, 1.0, 0.5909, 1.0, 0.7687, 1.0, 0.9066, 1.0, 0.9354, 1.0, 0.9364, 1.0, 0.9172, 1.0, 0.8507, 1.0, 0.1493, 1.0, 0.08279, 1.0, 0.06456, 1.0, 0.0, 1.0, 0.01788, 1.0, 0.09337, 1.0, 0.09337, 1.0, 0.01788, 1.0, 0.2002, 1.0, 0.2313, 1.0, 0.2313, 1.0, 0.2002, 1.0, 0.4004, 1.0, 0.4091, 1.0, 0.9066, 1.0, 0.9821, 1.0, 1.0, 1.0, 0.9354, 1.0, 0.7687, 1.0, 0.7998, 1.0, 0.9821, 1.0, 0.9066, 1.0, 0.5909, 1.0, 0.5996, 1.0, 0.7998, 1.0, 0.7687, 1.0, 0.4091, 1.0, 0.4004, 1.0, 0.5996, 1.0, 0.5909, 1.0, 0.1493, 1.0, 0.141, 1.0, 0.01376, 1.0, 0.08279, 1.0, 0.08279, 1.0, 0.01376, 1.0, 0.0, 1.0, 0.06363, 1.0, 0.9172, 1.0, 0.9862, 1.0, 0.859, 1.0, 0.8507, 1.0, 0.9364, 1.0, 1.0, 1.0, 0.9862, 1.0, 0.9172, 1.0, 0.8507, 1.0, 0.859, 1.0, 0.141, 1.0, 0.1493, 1.0, 0.06363, 1.0, 0.0, 1.0, 0.0, 1.0, 0.06456, 1.0, 0.9354, 1.0, 1.0, 1.0, 1.0, 1.0, 0.9364, 1.0, 0.06363, 1.0, 0.08279, 1.0, 0.1493, 1.0, 0.8507, 1.0, 0.9172, 1.0, 0.9364, 1.0, 0.9354, 1.0, 0.9066, 1.0, 0.7687, 1.0, 0.5909, 1.0, 0.4091, 1.0, 0.2313, 1.0, 0.09337, 1.0, 0.06456, 1.0, 0.06456, 1.0, 0.09337, 1.0, 0.01788, 1.0, 0.0, 1.0, 0.09337, 1.0, 0.2313, 1.0, 0.2002, 1.0, 0.01788, 1.0, 0.2313, 1.0, 0.4091, 1.0, 0.4004, 1.0, 0.2002, 1.0, 0.9066, 1.0, 0.9354, 1.0, 1.0, 1.0, 0.9821, 1.0, 0.7687, 1.0, 0.9066, 1.0, 0.9821, 1.0, 0.7998, 1.0, 0.5909, 1.0, 0.7687, 1.0, 0.7998, 1.0, 0.5996, 1.0, 0.4091, 1.0, 0.5909, 1.0, 0.5996, 1.0, 0.4004, 1.0, 0.1493, 1.0, 0.08279, 1.0, 0.01376, 1.0, 0.141, 1.0, 0.08279, 1.0, 0.06363, 1.0, 0.0, 1.0, 0.01376, 1.0, 0.9172, 1.0, 0.8507, 1.0, 0.859, 1.0, 0.9862, 1.0, 0.9364, 1.0, 0.9172, 1.0, 0.9862, 1.0, 1.0, 1.0, 0.8507, 1.0, 0.1493, 1.0, 0.141, 1.0, 0.859, 1.0, 0.06363, 1.0, 0.06456, 1.0, 0.0, 1.0, 0.0, 1.0, 0.9354, 1.0, 0.9364, 1.0, 1.0, 1.0, 1.0, 1.0, 0.0, 1.0, 0.01376, 1.0, 0.01376, 1.0, 0.0, 1.0, 0.2002, 1.0, 0.01788, 1.0, 0.01788, 1.0, 0.2002, 1.0, 0.859, 1.0, 0.9862, 1.0, 0.9862, 1.0, 0.859, 1.0, 0.4004, 1.0, 0.2002, 1.0, 0.2002, 1.0, 0.4004, 1.0, 0.9862, 1.0, 1.0, 1.0, 1.0, 1.0, 0.9862, 1.0, 1.0, 1.0, 0.9821, 1.0, 0.9821, 1.0, 1.0, 1.0, 0.141, 1.0, 0.859, 1.0, 0.859, 1.0, 0.141, 1.0, 0.9821, 1.0, 0.7998, 1.0, 0.7998, 1.0, 0.9821, 1.0, 0.0, 1.0, 0.0, 1.0, 0.0, 1.0, 0.0, 1.0, 0.7998, 1.0, 0.5996, 1.0, 0.5996, 1.0, 0.7998, 1.0, 1.0, 1.0, 1.0, 1.0, 1.0, 1.0, 1.0, 1.0, 0.5996, 1.0, 0.4004, 1.0, 0.4004, 1.0, 0.5996, 1.0, 0.01376, 1.0, 0.141, 1.0, 0.141, 1.0, 0.01376, 1.0, 0.01788, 1.0, 0.0, 1.0, 0.0, 1.0, 0.01788])
me_plane_001.update()
me_cube_004 = bpy.data.meshes.new('Cube.004')
me_cube_004.from_pydata([(-1.0, -1.0, -1.0), (-1.0, -1.0, 1.0), (-1.0, 1.0, -1.0), (-1.0, 1.0, 1.0), (1.0, -1.0, -1.0), (1.0, -1.0, 1.0), (1.0, 1.0, -1.0), (1.0, 1.0, 1.0), (2.587, 1.0, 1.0), (2.587, 1.0, -1.0), (2.587, -1.0, -1.0), (2.587, -1.0, 1.0), (1.324, -5.749, 0.5919), (1.324, -5.749, -0.5919), (2.263, -5.749, 0.5919), (2.263, -5.749, -0.5919), (2.563, -1.347, -0.9702), (1.024, -1.347, -0.9702), (2.563, -1.347, 0.9702), (1.024, -1.347, 0.9702), (0.6459, 1.0, -1.0), (0.6459, 1.0, 1.0), (0.6459, -1.0, -1.0), (0.6459, -1.0, 1.0)], [], [(0, 1, 3, 2), (20, 21, 7, 6), (7, 5, 11, 8), (22, 23, 1, 0), (20, 6, 4, 22), (21, 3, 1, 23), (9, 8, 11, 10), (6, 7, 8, 9), (17, 16, 15, 13), (4, 6, 9, 10), (12, 13, 15, 14), (16, 18, 14, 15), (19, 17, 13, 12), (18, 19, 12, 14), (11, 5, 19, 18), (5, 4, 17, 19), (10, 11, 18, 16), (4, 10, 16, 17), (7, 21, 23, 5), (2, 20, 22, 0), (4, 5, 23, 22), (2, 3, 21, 20)])
me_cube_004.polygons.foreach_set('use_smooth', [True] * 22)
_uv = me_cube_004.uv_layers.new(name='UVMap')
_uv.uv.foreach_set('vector', [0.375, 0.0, 0.625, 0.0, 0.625, 0.25, 0.375, 0.25, 0.375, 0.4557, 0.625, 0.4557, 0.625, 0.5, 0.375, 0.5, 0.625, 0.5, 0.625, 0.75, 0.625, 0.75, 0.625, 0.5, 0.375, 0.7943, 0.625, 0.7943, 0.625, 1.0, 0.375, 1.0, 0.3307, 0.5, 0.375, 0.5, 0.375, 0.75, 0.3307, 0.75, 0.6693, 0.5, 0.875, 0.5, 0.875, 0.75, 0.6693, 0.75, 0.375, 0.5, 0.625, 0.5, 0.625, 0.75, 0.375, 0.75, 0.375, 0.5, 0.625, 0.5, 0.625, 0.5, 0.375, 0.5, 0.375, 0.75, 0.375, 0.75, 0.375, 0.75, 0.375, 0.75, 0.375, 0.75, 0.375, 0.5, 0.375, 0.5, 0.375, 0.75, 0.625, 0.75, 0.375, 0.75, 0.375, 0.75, 0.625, 0.75, 0.375, 0.75, 0.625, 0.75, 0.625, 0.75, 0.375, 0.75, 0.625, 0.75, 0.375, 0.75, 0.375, 0.75, 0.625, 0.75, 0.625, 0.75, 0.625, 0.75, 0.625, 0.75, 0.625, 0.75, 0.625, 0.75, 0.625, 0.75, 0.625, 0.75, 0.625, 0.75, 0.625, 0.75, 0.375, 0.75, 0.375, 0.75, 0.625, 0.75, 0.375, 0.75, 0.625, 0.75, 0.625, 0.75, 0.375, 0.75, 0.375, 0.75, 0.375, 0.75, 0.375, 0.75, 0.375, 0.75, 0.625, 0.5, 0.6693, 0.5, 0.6693, 0.75, 0.625, 0.75, 0.125, 0.5, 0.3307, 0.5, 0.3307, 0.75, 0.125, 0.75, 0.375, 0.75, 0.625, 0.75, 0.625, 0.7943, 0.375, 0.7943, 0.375, 0.25, 0.625, 0.25, 0.625, 0.4557, 0.375, 0.4557])
me_cube_004.update()
me_plane_002 = bpy.data.meshes.new('Plane.002')
me_plane_002.from_pydata([(-1.0, -1.0, 0.0), (1.0, -1.0, 0.0), (-1.0, 1.0, 0.0), (1.0, 1.0, 0.0), (-1.0, 1.0, 0.24), (-1.0, -1.0, 0.24), (1.0, -1.0, 0.24), (1.0, 1.0, 0.24), (-1.0, 1.0, 1.604), (-1.0, -1.0, 1.604), (1.0, -1.0, 1.604), (1.0, 1.0, 1.604), (-1.0, 1.0, 1.377), (1.0, 1.0, 1.377), (1.0, -1.0, 1.377), (-1.0, -1.0, 1.377), (1.23, -1.0, 1.604), (1.23, 1.0, 1.604), (1.23, -1.0, 1.377), (1.23, 1.0, 1.377), (1.231, -1.0, 0.24), (1.231, 1.0, 0.24), (1.231, 1.0, 1.377), (1.231, -1.0, 1.377)], [], [(0, 2, 3, 1), (13, 12, 8, 11), (1, 3, 7, 6), (2, 0, 5, 4), (3, 2, 4, 7), (0, 1, 6, 5), (9, 10, 11, 8), (15, 14, 10, 9), (10, 14, 18, 16), (12, 15, 9, 8), (4, 5, 15, 12), (13, 14, 23, 22), (5, 6, 14, 15), (7, 4, 12, 13), (18, 19, 17, 16), (11, 10, 16, 17), (14, 13, 19, 18), (13, 11, 17, 19), (20, 21, 22, 23), (6, 7, 21, 20), (7, 13, 22, 21), (14, 6, 20, 23)])
_uv = me_plane_002.uv_layers.new(name='UVMap')
_uv.uv.foreach_set('vector', [0.0, 0.0, 0.0, 1.0, 1.0, 1.0, 1.0, 0.0, 1.0, 1.0, 0.0, 1.0, 0.0, 1.0, 1.0, 1.0, 1.0, 0.0, 1.0, 1.0, 1.0, 1.0, 1.0, 0.0, 0.0, 1.0, 0.0, 0.0, 0.0, 0.0, 0.0, 1.0, 1.0, 1.0, 0.0, 1.0, 0.0, 1.0, 1.0, 1.0, 0.0, 0.0, 1.0, 0.0, 1.0, 0.0, 0.0, 0.0, 0.0, 0.0, 1.0, 0.0, 1.0, 1.0, 0.0, 1.0, 0.0, 0.0, 1.0, 0.0, 1.0, 0.0, 0.0, 0.0, 1.0, 0.0, 1.0, 0.0, 1.0, 0.0, 1.0, 0.0, 0.0, 1.0, 0.0, 0.0, 0.0, 0.0, 0.0, 1.0, 0.0, 1.0, 0.0, 0.0, 0.0, 0.0, 0.0, 1.0, 1.0, 1.0, 1.0, 0.0, 1.0, 0.0, 1.0, 1.0, 0.0, 0.0, 1.0, 0.0, 1.0, 0.0, 0.0, 0.0, 1.0, 1.0, 0.0, 1.0, 0.0, 1.0, 1.0, 1.0, 1.0, 0.0, 1.0, 1.0, 1.0, 1.0, 1.0, 0.0, 1.0, 1.0, 1.0, 0.0, 1.0, 0.0, 1.0, 1.0, 1.0, 0.0, 1.0, 1.0, 1.0, 1.0, 1.0, 0.0, 1.0, 1.0, 1.0, 1.0, 1.0, 1.0, 1.0, 1.0, 1.0, 0.0, 1.0, 1.0, 1.0, 1.0, 1.0, 0.0, 1.0, 0.0, 1.0, 1.0, 1.0, 1.0, 1.0, 0.0, 1.0, 1.0, 1.0, 1.0, 1.0, 1.0, 1.0, 1.0, 1.0, 0.0, 1.0, 0.0, 1.0, 0.0, 1.0, 0.0])
me_plane_002.update()

# ---- objects
ob_light = bpy.data.objects.new('Light', light_light)
ob_camera = bpy.data.objects.new('Camera', cam_camera)
ob_wall = bpy.data.objects.new('wall', me_cube_001)
ob_floor = bpy.data.objects.new('floor', me_cube_002)
ob_wooden_floor = bpy.data.objects.new('wooden floor', me_cube_003)
ob_fridge = bpy.data.objects.new('fridge', me_plane)
ob_fridge_door = bpy.data.objects.new('fridge door', me_plane_001)
ob_fridge_door_handle = bpy.data.objects.new('fridge door handle', me_cube_004)
ob_plane = bpy.data.objects.new('Plane', me_plane_002)

# ---- transforms, parenting, visibility, modifiers, constraints
ob_light.location = (4.076, 1.005, 5.904)
ob_light.rotation_euler = (0.6503, 0.05522, 1.866)
ob_light.lock_rotations_4d = False
ob_light.empty_display_type = 'ARROWS'
ob_light.color = (0.0, 0.0, 0.0, 0.0)
ob_light.lineart.crease_threshold = 0.0
ob_camera.location = (6.947, -6.58, 6.289)
ob_camera.rotation_euler = (1.109, 0.0, 0.8149)
ob_camera.lock_rotations_4d = False
ob_camera.empty_display_type = 'ARROWS'
ob_camera.color = (0.0, 0.0, 0.0, 0.0)
ob_camera.display_type = 'WIRE'
ob_camera.lineart.crease_threshold = 0.0
ob_wall.location = (0.0, 0.0, 1.766)
ob_wall.scale = (2.25, 2.25, 1.75)
_m = ob_wall.modifiers.new('Bevel', 'BEVEL')
_m.width = 1.0
_m.width_pct = 1.0
_m.segments = 2
_m.limit_method = 'WEIGHT'
_m.profile = 1.0
_m = ob_wall.modifiers.new('Subdivision', 'SUBSURF')
_m.levels = 2
ob_floor.location = (0.0, 0.0, 1.766)
ob_floor.scale = (2.25, 2.25, 1.75)
_m = ob_floor.modifiers.new('Bevel', 'BEVEL')
_m.width = 1.0
_m.width_pct = 1.0
_m.segments = 2
_m.limit_method = 'WEIGHT'
_m.profile = 1.0
_m = ob_floor.modifiers.new('Subdivision', 'SUBSURF')
_m.levels = 2
ob_wooden_floor.location = (0.0, 0.0, 1.766)
ob_wooden_floor.scale = (2.25, 2.25, 1.75)
_m = ob_wooden_floor.modifiers.new('Bevel', 'BEVEL')
_m.width = 1.0
_m.width_pct = 1.0
_m.segments = 2
_m.limit_method = 'WEIGHT'
_m.profile = 1.0
_m = ob_wooden_floor.modifiers.new('Subdivision', 'SUBSURF')
_m.levels = 2
ob_fridge.location = (-1.672, -1.455, 0.5159)
ob_fridge.scale = (0.571, 0.7719, 1.0)
_m = ob_fridge.modifiers.new('Bevel', 'BEVEL')
_m.segments = 2
_m = ob_fridge.modifiers.new('Subdivision', 'SUBSURF')
_m.levels = 2
ob_fridge_door.parent = ob_fridge
ob_fridge_door.matrix_parent_inverse = Matrix(((1.751, -0.0, 0.0, 2.928), (-0.0, 1.296, -0.0, 1.885), (-0.0, 0.0, 1.0, -0.5159), (-0.0, 0.0, -0.0, 1.0)))
ob_fridge_door.location = (-1.672, -1.455, 0.5159)
ob_fridge_door.scale = (0.571, 0.7719, 1.0)
_m = ob_fridge_door.modifiers.new('Bevel', 'BEVEL')
_m.width = 0.88
_m.width_pct = 0.88
_m.segments = 4
_m = ob_fridge_door.modifiers.new('Subdivision', 'SUBSURF')
_m.levels = 2
ob_fridge_door_handle.parent = ob_fridge
ob_fridge_door_handle.matrix_parent_inverse = Matrix(((1.751, -0.0, 0.0, 2.928), (-0.0, 1.296, -0.0, 1.885), (-0.0, 0.0, 1.0, -0.5159), (-0.0, 0.0, -0.0, 1.0)))
ob_fridge_door_handle.location = (-0.8888, -0.818, 1.728)
ob_fridge_door_handle.scale = (0.05826, 0.05826, 0.05826)
_m = ob_fridge_door_handle.modifiers.new('Subdivision', 'SUBSURF')
_m.levels = 2
ob_plane.location = (-1.58, 0.04471, 0.5117)
ob_plane.scale = (0.6584, 0.6683, 0.8331)

# ---- collection membership
col_collection.objects.link(ob_light)
col_collection.objects.link(ob_camera)
col_collection.objects.link(ob_wall)
col_collection.objects.link(ob_floor)
col_collection.objects.link(ob_wooden_floor)
col_collection.objects.link(ob_fridge)
col_collection.objects.link(ob_fridge_door)
col_collection.objects.link(ob_fridge_door_handle)
col_collection.objects.link(ob_plane)

# ---- scene / render settings (as saved in the file)
scene.camera = ob_camera
scene.frame_start = 1; scene.frame_end = 250; scene.frame_set(1)
scene.render.engine = 'BLENDER_EEVEE_NEXT'
scene.render.resolution_y = 1920
scene.cycles.sampling_pattern = 'TABULATED_SOBOL'
bpy.context.view_layer.update()
